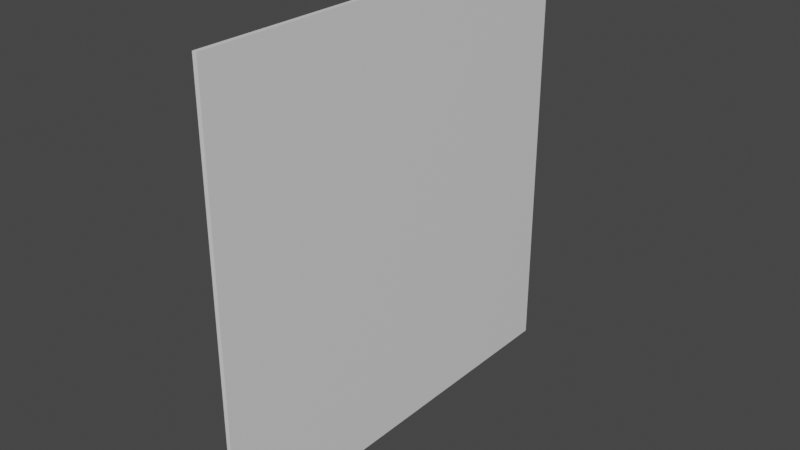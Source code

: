 # Source: basic.blend  (saved by Blender 3.2.14; exported with 4.5.12 LTS)
import bpy
from mathutils import Matrix  # noqa: F401  (used for matrix-valued properties, if any)

bpy.ops.wm.read_factory_settings(use_empty=True)
scene = bpy.context.scene
scene.name = 'Scene'

# ---- materials (node trees are filled in below, after node groups)
mat_sp_base__op_base__vcio_base = bpy.data.materials.new('[sp=base][op=base][vcio=base]')
mat_sp_base__op_base__vcio_base.use_transparent_shadow = False

# ---- material node trees
mat_sp_base__op_base__vcio_base.use_nodes = True; mat_sp_base__op_base__vcio_base.node_tree.nodes.clear()
_N = mat_sp_base__op_base__vcio_base.node_tree.nodes; _L = mat_sp_base__op_base__vcio_base.node_tree.links
n0 = _N.new('ShaderNodeBsdfPrincipled'); n0.name = 'Principled BSDF'; n0.location = (10, 300)
n0.distribution = 'GGX'
n0.subsurface_method = 'BURLEY'
n0.inputs[3].default_value = 1.45
n0.inputs[27].default_value = (0.0, 0.0, 0.0, 1.0)
n0.inputs[28].default_value = 1.0
n1 = _N.new('ShaderNodeOutputMaterial'); n1.name = 'Material Output'; n1.location = (300, 300)
_L.new(n0.outputs[0], n1.inputs[0])
n1.is_active_output = True

# ---- world
world_world = bpy.data.worlds.new('World'); scene.world = world_world
world_world.use_nodes = True; world_world.node_tree.nodes.clear()
_N = world_world.node_tree.nodes; _L = world_world.node_tree.links
n0 = _N.new('ShaderNodeOutputWorld'); n0.name = 'World Output'; n0.location = (300, 300)
n1 = _N.new('ShaderNodeBackground'); n1.name = 'Background'; n1.location = (10, 300)
n1.inputs[0].default_value = (0.05088, 0.05088, 0.05088, 1.0)
_L.new(n1.outputs[0], n0.inputs[0])
n0.is_active_output = True
world_world.color = (0.05088, 0.05088, 0.05088)
world_world.use_sun_shadow = False
world_world.sun_shadow_jitter_overblur = 0.0

# ---- meshes
me_mesh = bpy.data.meshes.new('Mesh')
me_mesh.from_pydata([(2.701e-08, -1.0, 1.0), (2.701e-08, -1.0, 2.98e-08), (0.01, -1.0, 1.0), (0.01, -1.0, 2.98e-08), (0.01, -8.345e-07, 2.98e-08), (0.01, -8.345e-07, 1.0), (-2.794e-09, -8.345e-07, 2.98e-08), (-2.794e-09, -8.345e-07, 1.0)], [], [(3, 2, 0, 1), (6, 7, 5, 4), (4, 5, 2, 3), (1, 6, 4, 3), (7, 0, 2, 5)])
_uv = me_mesh.uv_layers.new(name='UVMap')
_uv.uv.foreach_set('vector', [0.375, 0.0, 0.625, 0.0, 0.625, 0.25, 0.375, 0.25, 0.375, 0.5, 0.625, 0.5, 0.625, 0.75, 0.375, 0.75, 0.375, 0.75, 0.625, 0.75, 0.625, 1.0, 0.375, 1.0, 0.125, 0.5, 0.375, 0.5, 0.375, 0.75, 0.125, 0.75, 0.625, 0.5, 0.875, 0.5, 0.875, 0.75, 0.625, 0.75])
me_mesh.materials.append(mat_sp_base__op_base__vcio_base)
me_mesh.use_remesh_fix_poles = True
me_mesh.use_remesh_preserve_attributes = False
me_mesh.use_mirror_vertex_groups = False
me_mesh.update()

# ---- objects
ob_wall = bpy.data.objects.new('Wall', me_mesh)

# ---- transforms, parenting, visibility, modifiers, constraints
ob_wall.location = (0.0, 0.0, 0.0)
ob_wall.scale = (1.0, 1.0, 1.0)
ob_wall.lineart.crease_threshold = 0.0

# ---- collection membership
scene.collection.objects.link(ob_wall)

# ---- scene / render settings (as saved in the file)
scene.frame_start = 1; scene.frame_end = 250; scene.frame_set(1)
scene.render.engine = 'BLENDER_EEVEE_NEXT'
scene.cycles.use_denoising = False
scene.cycles.samples = 128
scene.cycles.sampling_pattern = 'TABULATED_SOBOL'
scene.cycles.use_adaptive_sampling = False
scene.cycles.use_light_tree = False
scene.view_settings.view_transform = 'Filmic'
bpy.context.view_layer.update()

# ---- added for rendering (the .blend has no active camera and no usable light): camera, sun
cam_auto = bpy.data.cameras.new('AutoCamera')
cam_auto.lens = 50.0
cam_auto.sensor_width = 36.0
cam_auto.clip_end = 1000.0
ob_auto_camera = bpy.data.objects.new('AutoCamera', cam_auto)
scene.collection.objects.link(ob_auto_camera)
ob_auto_camera.location = (1.3135, -2.0702, 1.5468)
ob_auto_camera.rotation_euler = (1.09748, -7.21219e-08, 0.694738)
scene.camera = ob_auto_camera
light_auto_sun = bpy.data.lights.new('AutoSun', 'SUN')
light_auto_sun.energy = 3.0
light_auto_sun.angle = 0.0523599
ob_auto_sun = bpy.data.objects.new('AutoSun', light_auto_sun)
scene.collection.objects.link(ob_auto_sun)
ob_auto_sun.rotation_euler = (0.872665, 0.174533, 0.523599)
bpy.context.view_layer.update()
